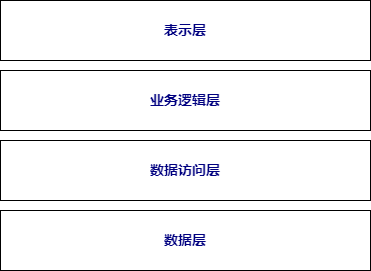

The diagram above was exported from draw.io. Its source (the exported page's mxGraphModel, read from the mxfile embedded in the PNG):
<mxGraphModel dx="513" dy="599" grid="1" gridSize="10" guides="1" tooltips="1" connect="1" arrows="1" fold="1" page="1" pageScale="1" pageWidth="850" pageHeight="1100" math="0" shadow="0">
  <root>
    <mxCell id="0" />
    <mxCell id="1" parent="0" />
    <mxCell id="7" value="&lt;div style=&quot;background-color: rgb(255, 255, 255); font-family: Consolas, &amp;quot;Courier New&amp;quot;, monospace; font-size: 14px; line-height: 19px;&quot;&gt;&lt;span style=&quot;color: #000080;font-weight: bold;&quot;&gt;表示层&lt;/span&gt;&lt;/div&gt;" style="rounded=0;whiteSpace=wrap;html=1;" vertex="1" parent="1">
      <mxGeometry x="330" y="530" width="370" height="60" as="geometry" />
    </mxCell>
    <mxCell id="8" value="&lt;div style=&quot;background-color: rgb(255, 255, 255); font-family: Consolas, &amp;quot;Courier New&amp;quot;, monospace; font-size: 14px; line-height: 19px;&quot;&gt;&lt;span style=&quot;color: #000080;font-weight: bold;&quot;&gt;业务逻辑层&lt;/span&gt;&lt;/div&gt;" style="rounded=0;whiteSpace=wrap;html=1;" vertex="1" parent="1">
      <mxGeometry x="330" y="600" width="370" height="60" as="geometry" />
    </mxCell>
    <mxCell id="9" value="&lt;div style=&quot;background-color: rgb(255, 255, 255); font-family: Consolas, &amp;quot;Courier New&amp;quot;, monospace; font-size: 14px; line-height: 19px;&quot;&gt;&lt;span style=&quot;color: #000080;font-weight: bold;&quot;&gt;数据访问层&lt;/span&gt;&lt;/div&gt;" style="rounded=0;whiteSpace=wrap;html=1;" vertex="1" parent="1">
      <mxGeometry x="330" y="670" width="370" height="60" as="geometry" />
    </mxCell>
    <mxCell id="10" value="&lt;div style=&quot;background-color: rgb(255, 255, 255); font-family: Consolas, &amp;quot;Courier New&amp;quot;, monospace; font-size: 14px; line-height: 19px;&quot;&gt;&lt;span style=&quot;color: #000080;font-weight: bold;&quot;&gt;数据层&lt;/span&gt;&lt;/div&gt;" style="rounded=0;whiteSpace=wrap;html=1;" vertex="1" parent="1">
      <mxGeometry x="330" y="740" width="370" height="60" as="geometry" />
    </mxCell>
  </root>
</mxGraphModel>